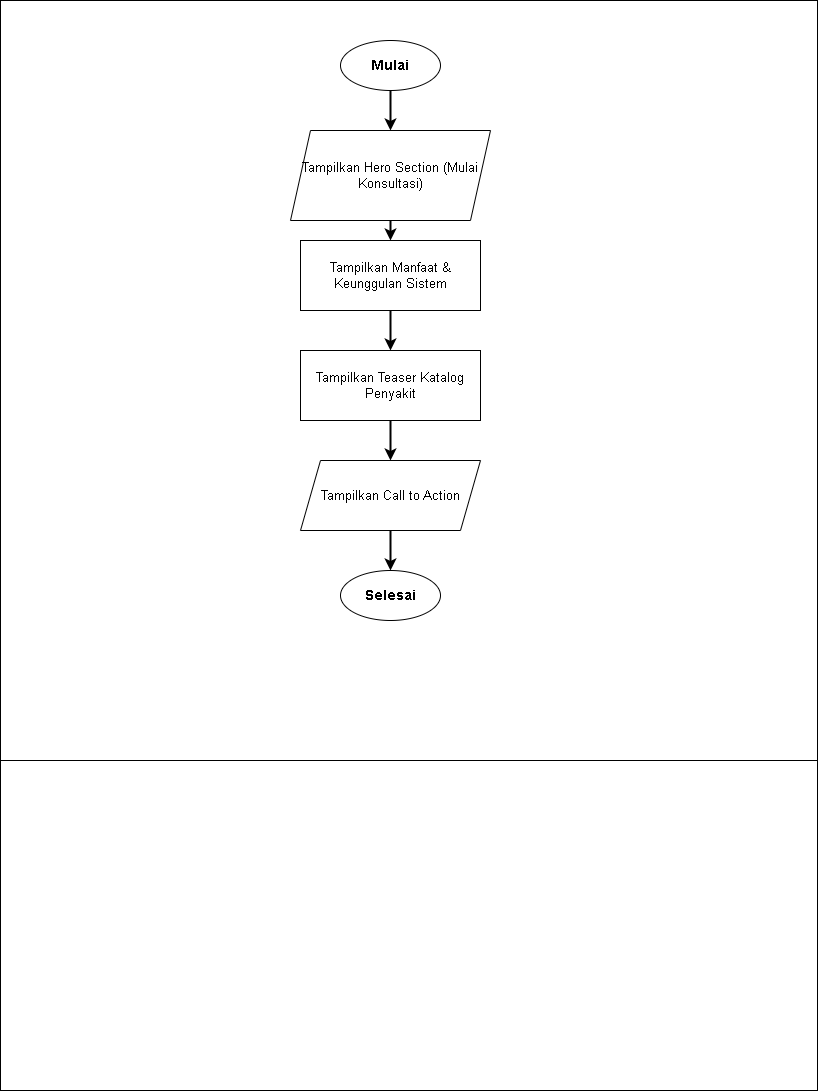

The diagram above was exported from draw.io. Its source (the exported page's mxGraphModel, read from the mxfile embedded in the PNG):
<mxGraphModel dx="1602" dy="506" grid="1" gridSize="10" guides="1" tooltips="1" connect="1" arrows="1" fold="1" page="1" pageScale="1" pageWidth="827" pageHeight="1169" math="0" shadow="0">
  <root>
    <mxCell id="0" value="" style="" vertex="1">
      <mxGeometry x="-90" y="350" width="817" height="1090" as="geometry" />
    </mxCell>
    <mxCell id="1" value="" style="" parent="0" vertex="1">
      <mxGeometry width="817" height="1090" as="geometry" />
    </mxCell>
    <mxCell id="bg" value="" style="rounded=0;whiteSpace=wrap;html=1;" parent="1" vertex="1">
      <mxGeometry width="817" height="760" as="geometry" />
    </mxCell>
    <mxCell id="start_node" value="Mulai" style="ellipse;whiteSpace=wrap;html=1;fontStyle=1;fontSize=14;" parent="1" vertex="1">
      <mxGeometry x="340" y="40" width="100" height="50" as="geometry" />
    </mxCell>
    <mxCell id="hero_node" value="Tampilkan Hero Section (Mulai Konsultasi)" style="shape=parallelogram;perimeter=parallelogramPerimeter;whiteSpace=wrap;html=1;fixedSize=1;fontSize=13;" parent="1" vertex="1">
      <mxGeometry x="290" y="130" width="200" height="90" as="geometry" />
    </mxCell>
    <mxCell id="benefit_node" value="Tampilkan Manfaat &amp; Keunggulan Sistem" style="rounded=0;whiteSpace=wrap;html=1;fontSize=13;" parent="1" vertex="1">
      <mxGeometry x="300" y="240" width="180" height="70" as="geometry" />
    </mxCell>
    <mxCell id="teaser_node" value="Tampilkan Teaser Katalog Penyakit" style="rounded=0;whiteSpace=wrap;html=1;fontSize=13;" parent="1" vertex="1">
      <mxGeometry x="300" y="350" width="180" height="70" as="geometry" />
    </mxCell>
    <mxCell id="cta_node" value="Tampilkan Call to Action" style="shape=parallelogram;perimeter=parallelogramPerimeter;whiteSpace=wrap;html=1;fixedSize=1;fontSize=13;" parent="1" vertex="1">
      <mxGeometry x="300" y="460" width="180" height="70" as="geometry" />
    </mxCell>
    <mxCell id="end_node" value="Selesai" style="ellipse;whiteSpace=wrap;html=1;fontStyle=1;fontSize=14;" parent="1" vertex="1">
      <mxGeometry x="340" y="570" width="100" height="50" as="geometry" />
    </mxCell>
    <mxCell id="e1" style="edgeStyle=orthogonalEdgeStyle;rounded=1;orthogonalLoop=1;jettySize=auto;html=1;strokeWidth=2;" parent="1" source="start_node" target="hero_node" edge="1">
      <mxGeometry relative="1" as="geometry" />
    </mxCell>
    <mxCell id="e2" style="edgeStyle=orthogonalEdgeStyle;rounded=1;orthogonalLoop=1;jettySize=auto;html=1;strokeWidth=2;" parent="1" source="hero_node" target="benefit_node" edge="1">
      <mxGeometry relative="1" as="geometry" />
    </mxCell>
    <mxCell id="e3" style="edgeStyle=orthogonalEdgeStyle;rounded=1;orthogonalLoop=1;jettySize=auto;html=1;strokeWidth=2;" parent="1" source="benefit_node" target="teaser_node" edge="1">
      <mxGeometry relative="1" as="geometry" />
    </mxCell>
    <mxCell id="e4" style="edgeStyle=orthogonalEdgeStyle;rounded=1;orthogonalLoop=1;jettySize=auto;html=1;strokeWidth=2;" parent="1" source="teaser_node" target="cta_node" edge="1">
      <mxGeometry relative="1" as="geometry" />
    </mxCell>
    <mxCell id="e5" style="edgeStyle=orthogonalEdgeStyle;rounded=1;orthogonalLoop=1;jettySize=auto;html=1;strokeWidth=2;" parent="1" source="cta_node" target="end_node" edge="1">
      <mxGeometry relative="1" as="geometry" />
    </mxCell>
  </root>
</mxGraphModel>